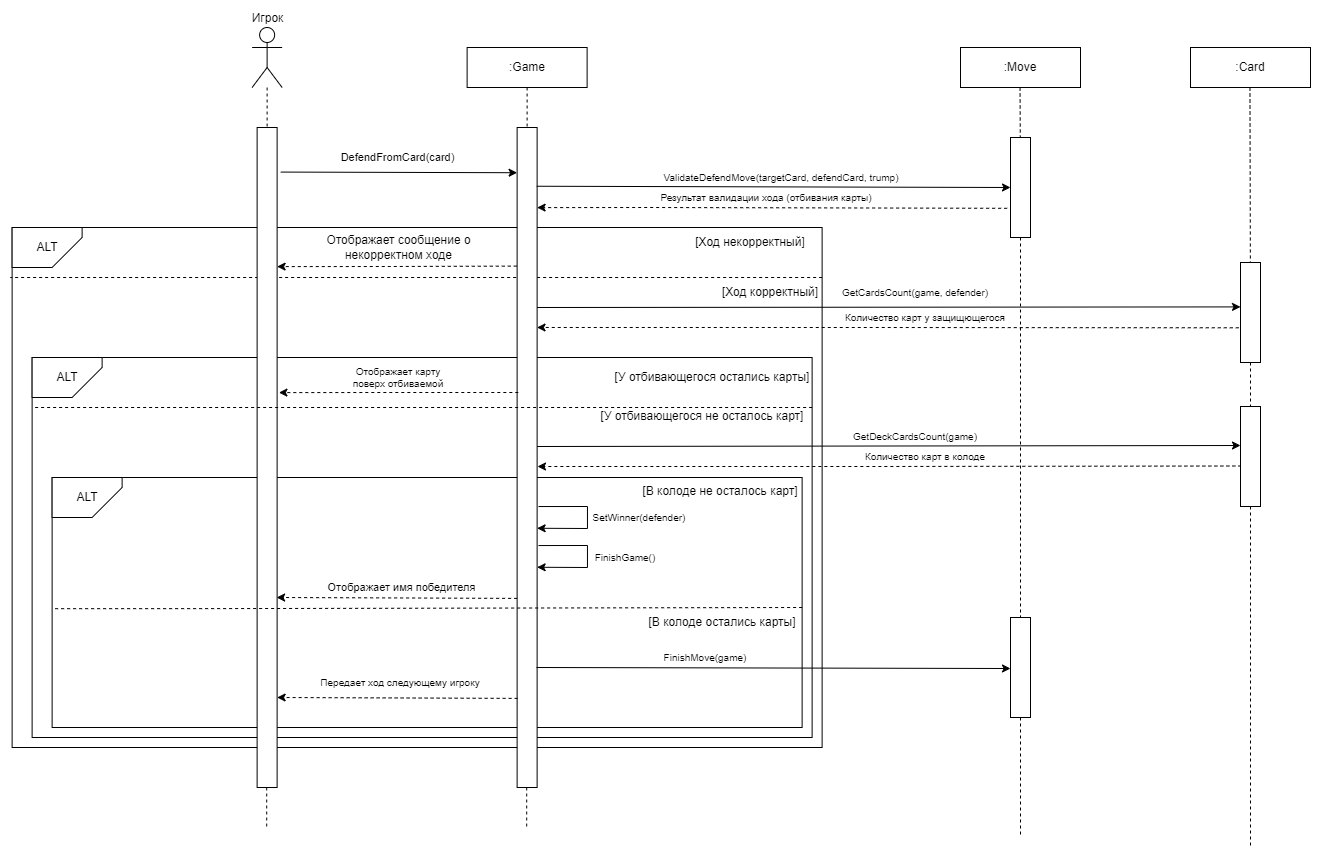

The diagram above was exported from draw.io. Its source (the exported page's mxGraphModel, read from the mxfile embedded in the PNG):
<mxGraphModel dx="1593" dy="-317" grid="1" gridSize="10" guides="1" tooltips="1" connect="1" arrows="1" fold="1" page="1" pageScale="1" pageWidth="827" pageHeight="1169" math="0" shadow="0">
  <root>
    <mxCell id="0" />
    <mxCell id="1" parent="0" />
    <mxCell id="qUmZaivJWLAL3MDtO6s8-159" value="Игрок" style="shape=umlActor;verticalLabelPosition=top;verticalAlign=bottom;html=1;outlineConnect=0;labelPosition=center;align=center;" vertex="1" parent="1">
      <mxGeometry x="641.6199999999999" y="1340" width="30" height="60" as="geometry" />
    </mxCell>
    <mxCell id="qUmZaivJWLAL3MDtO6s8-160" value=":Game" style="rounded=0;whiteSpace=wrap;html=1;" vertex="1" parent="1">
      <mxGeometry x="856.6199999999999" y="1360" width="120" height="40" as="geometry" />
    </mxCell>
    <mxCell id="qUmZaivJWLAL3MDtO6s8-161" value="" style="endArrow=none;dashed=1;html=1;rounded=0;entryX=0.5;entryY=0;entryDx=0;entryDy=0;" edge="1" parent="1" source="qUmZaivJWLAL3MDtO6s8-159" target="qUmZaivJWLAL3MDtO6s8-182">
      <mxGeometry width="50" height="50" relative="1" as="geometry">
        <mxPoint x="656.6199999999999" y="1380" as="sourcePoint" />
        <mxPoint x="806.6199999999999" y="1510" as="targetPoint" />
      </mxGeometry>
    </mxCell>
    <mxCell id="qUmZaivJWLAL3MDtO6s8-162" value="" style="endArrow=none;dashed=1;html=1;rounded=0;entryX=0.5;entryY=0;entryDx=0;entryDy=0;exitX=0.5;exitY=1;exitDx=0;exitDy=0;" edge="1" parent="1" source="qUmZaivJWLAL3MDtO6s8-160" target="qUmZaivJWLAL3MDtO6s8-183">
      <mxGeometry width="50" height="50" relative="1" as="geometry">
        <mxPoint x="796.6199999999999" y="1380" as="sourcePoint" />
        <mxPoint x="796.6199999999999" y="1440" as="targetPoint" />
      </mxGeometry>
    </mxCell>
    <mxCell id="qUmZaivJWLAL3MDtO6s8-163" value="" style="endArrow=classic;html=1;rounded=0;exitX=1.186;exitY=0.041;exitDx=0;exitDy=0;exitPerimeter=0;entryX=0.005;entryY=0.153;entryDx=0;entryDy=0;entryPerimeter=0;" edge="1" parent="1">
      <mxGeometry width="50" height="50" relative="1" as="geometry">
        <mxPoint x="670.2399999999998" y="1484.5699999999997" as="sourcePoint" />
        <mxPoint x="906.6199999999999" y="1485.2200000000003" as="targetPoint" />
      </mxGeometry>
    </mxCell>
    <mxCell id="qUmZaivJWLAL3MDtO6s8-164" value="DefendFromCard(card)" style="edgeLabel;html=1;align=center;verticalAlign=middle;resizable=0;points=[];" vertex="1" connectable="0" parent="qUmZaivJWLAL3MDtO6s8-163">
      <mxGeometry x="-0.1031" y="-2" relative="1" as="geometry">
        <mxPoint x="11" y="-17" as="offset" />
      </mxGeometry>
    </mxCell>
    <mxCell id="qUmZaivJWLAL3MDtO6s8-165" value="ValidateDefendMove(targetCard, defendCard, trump)" style="text;html=1;align=center;verticalAlign=middle;whiteSpace=wrap;rounded=0;fontSize=10;" vertex="1" parent="1">
      <mxGeometry x="1040" y="1480" width="261.62" height="20" as="geometry" />
    </mxCell>
    <mxCell id="qUmZaivJWLAL3MDtO6s8-166" value="" style="rounded=0;whiteSpace=wrap;html=1;" vertex="1" parent="1">
      <mxGeometry x="401.6200000000001" y="1540" width="810" height="520" as="geometry" />
    </mxCell>
    <mxCell id="qUmZaivJWLAL3MDtO6s8-167" value="ALT" style="shape=card;whiteSpace=wrap;html=1;direction=south;flipH=0;flipV=1;" vertex="1" parent="1">
      <mxGeometry x="401.6200000000001" y="1540" width="70" height="40" as="geometry" />
    </mxCell>
    <mxCell id="qUmZaivJWLAL3MDtO6s8-168" value="[Ход некорректный]" style="text;html=1;align=center;verticalAlign=middle;whiteSpace=wrap;rounded=0;" vertex="1" parent="1">
      <mxGeometry x="1050" y="1540" width="180" height="30" as="geometry" />
    </mxCell>
    <mxCell id="qUmZaivJWLAL3MDtO6s8-169" value="" style="endArrow=classic;html=1;rounded=0;entryX=1.15;entryY=0.367;entryDx=0;entryDy=0;entryPerimeter=0;exitX=-0.017;exitY=0.21;exitDx=0;exitDy=0;exitPerimeter=0;dashed=1;" edge="1" parent="1" source="qUmZaivJWLAL3MDtO6s8-183">
      <mxGeometry width="50" height="50" relative="1" as="geometry">
        <mxPoint x="907.1199999999999" y="1580" as="sourcePoint" />
        <mxPoint x="666.6199999999999" y="1579.1099999999997" as="targetPoint" />
        <Array as="points">
          <mxPoint x="778.6199999999999" y="1579" />
        </Array>
      </mxGeometry>
    </mxCell>
    <mxCell id="qUmZaivJWLAL3MDtO6s8-170" value="Отображает сообщение о некорректном ходе" style="text;html=1;align=center;verticalAlign=middle;whiteSpace=wrap;rounded=0;" vertex="1" parent="1">
      <mxGeometry x="711.6199999999999" y="1545" width="153" height="30" as="geometry" />
    </mxCell>
    <mxCell id="qUmZaivJWLAL3MDtO6s8-171" value="[Ход корректный]" style="text;html=1;align=center;verticalAlign=middle;whiteSpace=wrap;rounded=0;" vertex="1" parent="1">
      <mxGeometry x="1070" y="1590" width="180" height="30" as="geometry" />
    </mxCell>
    <mxCell id="qUmZaivJWLAL3MDtO6s8-172" value="GetCardsCount(game, defender)" style="text;html=1;align=center;verticalAlign=middle;whiteSpace=wrap;rounded=0;fontSize=10;" vertex="1" parent="1">
      <mxGeometry x="1230" y="1595" width="150" height="20" as="geometry" />
    </mxCell>
    <mxCell id="qUmZaivJWLAL3MDtO6s8-173" value="" style="rounded=0;whiteSpace=wrap;html=1;" vertex="1" parent="1">
      <mxGeometry x="421.6200000000001" y="1670" width="780" height="380" as="geometry" />
    </mxCell>
    <mxCell id="qUmZaivJWLAL3MDtO6s8-174" value="ALT" style="shape=card;whiteSpace=wrap;html=1;direction=south;flipH=0;flipV=1;" vertex="1" parent="1">
      <mxGeometry x="421.6200000000001" y="1670" width="70" height="40" as="geometry" />
    </mxCell>
    <mxCell id="qUmZaivJWLAL3MDtO6s8-175" value="" style="endArrow=none;dashed=1;html=1;rounded=0;entryX=0;entryY=0.321;entryDx=0;entryDy=0;entryPerimeter=0;" edge="1" parent="1">
      <mxGeometry width="50" height="50" relative="1" as="geometry">
        <mxPoint x="1211.62" y="1590" as="sourcePoint" />
        <mxPoint x="400" y="1590" as="targetPoint" />
      </mxGeometry>
    </mxCell>
    <mxCell id="qUmZaivJWLAL3MDtO6s8-176" value="[У отбивающегося остались карты]" style="text;html=1;align=center;verticalAlign=middle;whiteSpace=wrap;rounded=0;" vertex="1" parent="1">
      <mxGeometry x="1001.6199999999999" y="1675" width="200" height="30" as="geometry" />
    </mxCell>
    <mxCell id="qUmZaivJWLAL3MDtO6s8-177" value="Отображает карту поверх отбиваемой" style="text;html=1;align=center;verticalAlign=middle;whiteSpace=wrap;rounded=0;fontSize=10;" vertex="1" parent="1">
      <mxGeometry x="733.1199999999999" y="1680" width="110" height="20" as="geometry" />
    </mxCell>
    <mxCell id="qUmZaivJWLAL3MDtO6s8-178" value="[У отбивающегося не осталось карт]" style="text;html=1;align=center;verticalAlign=middle;whiteSpace=wrap;rounded=0;" vertex="1" parent="1">
      <mxGeometry x="981.6199999999999" y="1714" width="220" height="30" as="geometry" />
    </mxCell>
    <mxCell id="qUmZaivJWLAL3MDtO6s8-179" value="GetDeckCardsCount(game)" style="text;html=1;align=center;verticalAlign=middle;whiteSpace=wrap;rounded=0;fontSize=10;" vertex="1" parent="1">
      <mxGeometry x="1250" y="1739" width="110" height="20" as="geometry" />
    </mxCell>
    <mxCell id="qUmZaivJWLAL3MDtO6s8-180" value="" style="rounded=0;whiteSpace=wrap;html=1;" vertex="1" parent="1">
      <mxGeometry x="441.6199999999999" y="1790" width="750" height="250" as="geometry" />
    </mxCell>
    <mxCell id="qUmZaivJWLAL3MDtO6s8-181" value="ALT" style="shape=card;whiteSpace=wrap;html=1;direction=south;flipH=0;flipV=1;" vertex="1" parent="1">
      <mxGeometry x="441.6199999999999" y="1790" width="70" height="40" as="geometry" />
    </mxCell>
    <mxCell id="qUmZaivJWLAL3MDtO6s8-182" value="" style="rounded=0;whiteSpace=wrap;html=1;" vertex="1" parent="1">
      <mxGeometry x="646.6199999999999" y="1440" width="20" height="660" as="geometry" />
    </mxCell>
    <mxCell id="qUmZaivJWLAL3MDtO6s8-183" value="" style="rounded=0;whiteSpace=wrap;html=1;" vertex="1" parent="1">
      <mxGeometry x="906.6199999999999" y="1440" width="20" height="660" as="geometry" />
    </mxCell>
    <mxCell id="qUmZaivJWLAL3MDtO6s8-184" value="" style="endArrow=none;dashed=1;html=1;rounded=0;entryX=0;entryY=0.321;entryDx=0;entryDy=0;entryPerimeter=0;" edge="1" parent="1">
      <mxGeometry width="50" height="50" relative="1" as="geometry">
        <mxPoint x="1201.62" y="1720" as="sourcePoint" />
        <mxPoint x="421.6200000000001" y="1720" as="targetPoint" />
      </mxGeometry>
    </mxCell>
    <mxCell id="qUmZaivJWLAL3MDtO6s8-185" value="[В колоде не осталось карт]" style="text;html=1;align=center;verticalAlign=middle;whiteSpace=wrap;rounded=0;" vertex="1" parent="1">
      <mxGeometry x="1000" y="1789" width="220" height="30" as="geometry" />
    </mxCell>
    <mxCell id="qUmZaivJWLAL3MDtO6s8-186" value="" style="endArrow=classic;html=1;rounded=0;entryX=1;entryY=0.5;entryDx=0;entryDy=0;exitX=0.025;exitY=0.51;exitDx=0;exitDy=0;exitPerimeter=0;dashed=1;" edge="1" parent="1">
      <mxGeometry width="50" height="50" relative="1" as="geometry">
        <mxPoint x="906.6199999999999" y="1910.8999999999996" as="sourcePoint" />
        <mxPoint x="666.1199999999999" y="1910" as="targetPoint" />
      </mxGeometry>
    </mxCell>
    <mxCell id="qUmZaivJWLAL3MDtO6s8-187" value="Отображает имя победителя" style="edgeLabel;html=1;align=center;verticalAlign=middle;resizable=0;points=[];" vertex="1" connectable="0" parent="qUmZaivJWLAL3MDtO6s8-186">
      <mxGeometry x="-0.1301" y="-2" relative="1" as="geometry">
        <mxPoint x="-12" y="-9" as="offset" />
      </mxGeometry>
    </mxCell>
    <mxCell id="qUmZaivJWLAL3MDtO6s8-188" value="" style="endArrow=none;dashed=1;html=1;rounded=0;entryX=-0.002;entryY=0.218;entryDx=0;entryDy=0;entryPerimeter=0;exitX=0.998;exitY=0.211;exitDx=0;exitDy=0;exitPerimeter=0;" edge="1" parent="1">
      <mxGeometry width="50" height="50" relative="1" as="geometry">
        <mxPoint x="1191.62" y="1920" as="sourcePoint" />
        <mxPoint x="441.6199999999999" y="1921.1899999999996" as="targetPoint" />
        <Array as="points">
          <mxPoint x="593.1199999999999" y="1921.13" />
        </Array>
      </mxGeometry>
    </mxCell>
    <mxCell id="qUmZaivJWLAL3MDtO6s8-189" value="[В колоде остались карты]" style="text;html=1;align=center;verticalAlign=middle;whiteSpace=wrap;rounded=0;" vertex="1" parent="1">
      <mxGeometry x="1001.6199999999999" y="1920" width="220" height="30" as="geometry" />
    </mxCell>
    <mxCell id="qUmZaivJWLAL3MDtO6s8-190" value="Передает ход следующему игроку" style="text;html=1;align=center;verticalAlign=middle;whiteSpace=wrap;rounded=0;fontSize=10;" vertex="1" parent="1">
      <mxGeometry x="690" y="1980" width="200" height="30" as="geometry" />
    </mxCell>
    <mxCell id="qUmZaivJWLAL3MDtO6s8-191" value="" style="endArrow=classic;html=1;rounded=0;entryX=1;entryY=0.5;entryDx=0;entryDy=0;exitX=0.025;exitY=0.51;exitDx=0;exitDy=0;exitPerimeter=0;dashed=1;" edge="1" parent="1">
      <mxGeometry width="50" height="50" relative="1" as="geometry">
        <mxPoint x="907.1199999999999" y="2010.8999999999996" as="sourcePoint" />
        <mxPoint x="666.6199999999999" y="2010" as="targetPoint" />
      </mxGeometry>
    </mxCell>
    <mxCell id="qUmZaivJWLAL3MDtO6s8-192" value="" style="endArrow=none;dashed=1;html=1;rounded=0;entryX=0.5;entryY=0;entryDx=0;entryDy=0;" edge="1" parent="1">
      <mxGeometry width="50" height="50" relative="1" as="geometry">
        <mxPoint x="656.1999999999998" y="2100" as="sourcePoint" />
        <mxPoint x="656.1999999999998" y="2140" as="targetPoint" />
      </mxGeometry>
    </mxCell>
    <mxCell id="qUmZaivJWLAL3MDtO6s8-193" value="" style="endArrow=none;dashed=1;html=1;rounded=0;entryX=0.5;entryY=0;entryDx=0;entryDy=0;" edge="1" parent="1">
      <mxGeometry width="50" height="50" relative="1" as="geometry">
        <mxPoint x="916.1999999999998" y="2100" as="sourcePoint" />
        <mxPoint x="916.1999999999998" y="2140" as="targetPoint" />
      </mxGeometry>
    </mxCell>
    <mxCell id="qUmZaivJWLAL3MDtO6s8-194" value="" style="endArrow=classic;html=1;rounded=0;entryX=1.15;entryY=0.367;entryDx=0;entryDy=0;entryPerimeter=0;exitX=-0.017;exitY=0.21;exitDx=0;exitDy=0;exitPerimeter=0;dashed=1;" edge="1" parent="1">
      <mxGeometry width="50" height="50" relative="1" as="geometry">
        <mxPoint x="907.81" y="1705" as="sourcePoint" />
        <mxPoint x="668.4299999999998" y="1705.1099999999997" as="targetPoint" />
        <Array as="points">
          <mxPoint x="780.4300000000003" y="1705" />
        </Array>
      </mxGeometry>
    </mxCell>
    <mxCell id="qUmZaivJWLAL3MDtO6s8-195" style="edgeStyle=orthogonalEdgeStyle;rounded=0;orthogonalLoop=1;jettySize=auto;html=1;exitX=0.5;exitY=1;exitDx=0;exitDy=0;" edge="1" parent="1" source="qUmZaivJWLAL3MDtO6s8-176" target="qUmZaivJWLAL3MDtO6s8-176">
      <mxGeometry relative="1" as="geometry" />
    </mxCell>
    <mxCell id="qUmZaivJWLAL3MDtO6s8-196" value="" style="endArrow=classic;html=1;rounded=0;exitX=1.076;exitY=0.047;exitDx=0;exitDy=0;exitPerimeter=0;entryX=0.983;entryY=0.193;entryDx=0;entryDy=0;entryPerimeter=0;" edge="1" parent="1">
      <mxGeometry width="50" height="50" relative="1" as="geometry">
        <mxPoint x="928" y="1819.04" as="sourcePoint" />
        <mxPoint x="926.6199999999999" y="1840.7600000000002" as="targetPoint" />
        <Array as="points">
          <mxPoint x="976.96" y="1819" />
          <mxPoint x="976.96" y="1841" />
        </Array>
      </mxGeometry>
    </mxCell>
    <mxCell id="qUmZaivJWLAL3MDtO6s8-197" value="FinishGame()" style="text;html=1;align=center;verticalAlign=middle;whiteSpace=wrap;rounded=0;fontSize=10;" vertex="1" parent="1">
      <mxGeometry x="960" y="1860" width="110" height="20" as="geometry" />
    </mxCell>
    <mxCell id="qUmZaivJWLAL3MDtO6s8-198" value="" style="endArrow=classic;html=1;rounded=0;exitX=1.076;exitY=0.047;exitDx=0;exitDy=0;exitPerimeter=0;entryX=0.983;entryY=0.193;entryDx=0;entryDy=0;entryPerimeter=0;" edge="1" parent="1">
      <mxGeometry width="50" height="50" relative="1" as="geometry">
        <mxPoint x="928" y="1858.04" as="sourcePoint" />
        <mxPoint x="926.6199999999999" y="1879.7600000000002" as="targetPoint" />
        <Array as="points">
          <mxPoint x="976.96" y="1858" />
          <mxPoint x="976.96" y="1880" />
        </Array>
      </mxGeometry>
    </mxCell>
    <mxCell id="qUmZaivJWLAL3MDtO6s8-199" value="SetWinner(defender)" style="text;html=1;align=center;verticalAlign=middle;whiteSpace=wrap;rounded=0;fontSize=10;" vertex="1" parent="1">
      <mxGeometry x="974.3400000000001" y="1820" width="110" height="20" as="geometry" />
    </mxCell>
    <mxCell id="qUmZaivJWLAL3MDtO6s8-200" value=":Move" style="rounded=0;whiteSpace=wrap;html=1;" vertex="1" parent="1">
      <mxGeometry x="1350" y="1360" width="120" height="40" as="geometry" />
    </mxCell>
    <mxCell id="qUmZaivJWLAL3MDtO6s8-201" value="" style="endArrow=none;dashed=1;html=1;rounded=0;exitX=0.5;exitY=1;exitDx=0;exitDy=0;" edge="1" parent="1" source="qUmZaivJWLAL3MDtO6s8-221">
      <mxGeometry width="50" height="50" relative="1" as="geometry">
        <mxPoint x="1409.5500000000002" y="1400" as="sourcePoint" />
        <mxPoint x="1410" y="2150" as="targetPoint" />
      </mxGeometry>
    </mxCell>
    <mxCell id="qUmZaivJWLAL3MDtO6s8-202" value="" style="endArrow=classic;html=1;rounded=0;exitX=0.981;exitY=0.089;exitDx=0;exitDy=0;exitPerimeter=0;entryX=0;entryY=0.5;entryDx=0;entryDy=0;" edge="1" parent="1" source="qUmZaivJWLAL3MDtO6s8-183" target="qUmZaivJWLAL3MDtO6s8-204">
      <mxGeometry width="50" height="50" relative="1" as="geometry">
        <mxPoint x="991.6199999999999" y="1500" as="sourcePoint" />
        <mxPoint x="1390" y="1500" as="targetPoint" />
      </mxGeometry>
    </mxCell>
    <mxCell id="qUmZaivJWLAL3MDtO6s8-203" value="" style="endArrow=none;dashed=1;html=1;rounded=0;exitX=0.5;exitY=1;exitDx=0;exitDy=0;" edge="1" parent="1" target="qUmZaivJWLAL3MDtO6s8-204">
      <mxGeometry width="50" height="50" relative="1" as="geometry">
        <mxPoint x="1409.5500000000002" y="1400" as="sourcePoint" />
        <mxPoint x="1410" y="2150" as="targetPoint" />
      </mxGeometry>
    </mxCell>
    <mxCell id="qUmZaivJWLAL3MDtO6s8-204" value="" style="rounded=0;whiteSpace=wrap;html=1;" vertex="1" parent="1">
      <mxGeometry x="1400" y="1450" width="20" height="100" as="geometry" />
    </mxCell>
    <mxCell id="qUmZaivJWLAL3MDtO6s8-205" value="" style="endArrow=classic;html=1;rounded=0;entryX=1.15;entryY=0.367;entryDx=0;entryDy=0;entryPerimeter=0;exitX=-0.167;exitY=0.708;exitDx=0;exitDy=0;exitPerimeter=0;dashed=1;" edge="1" parent="1" source="qUmZaivJWLAL3MDtO6s8-204">
      <mxGeometry width="50" height="50" relative="1" as="geometry">
        <mxPoint x="1166" y="1520" as="sourcePoint" />
        <mxPoint x="926.6199999999999" y="1520.1099999999997" as="targetPoint" />
        <Array as="points">
          <mxPoint x="1038.62" y="1520" />
        </Array>
      </mxGeometry>
    </mxCell>
    <mxCell id="qUmZaivJWLAL3MDtO6s8-206" value="Результат валидации хода (отбивания карты)" style="text;html=1;align=center;verticalAlign=middle;whiteSpace=wrap;rounded=0;fontSize=10;" vertex="1" parent="1">
      <mxGeometry x="1040" y="1500" width="231.62" height="20" as="geometry" />
    </mxCell>
    <mxCell id="qUmZaivJWLAL3MDtO6s8-207" value=":Card" style="rounded=0;whiteSpace=wrap;html=1;" vertex="1" parent="1">
      <mxGeometry x="1580" y="1360" width="120" height="40" as="geometry" />
    </mxCell>
    <mxCell id="qUmZaivJWLAL3MDtO6s8-208" value="" style="endArrow=none;dashed=1;html=1;rounded=0;exitX=0.5;exitY=1;exitDx=0;exitDy=0;" edge="1" parent="1" source="qUmZaivJWLAL3MDtO6s8-211">
      <mxGeometry width="50" height="50" relative="1" as="geometry">
        <mxPoint x="1639.4699999999998" y="1400" as="sourcePoint" />
        <mxPoint x="1640" y="2160" as="targetPoint" />
      </mxGeometry>
    </mxCell>
    <mxCell id="qUmZaivJWLAL3MDtO6s8-209" value="" style="endArrow=classic;html=1;rounded=0;exitX=0.981;exitY=0.089;exitDx=0;exitDy=0;exitPerimeter=0;entryX=0;entryY=0.444;entryDx=0;entryDy=0;entryPerimeter=0;" edge="1" parent="1" target="qUmZaivJWLAL3MDtO6s8-211">
      <mxGeometry width="50" height="50" relative="1" as="geometry">
        <mxPoint x="926.6199999999999" y="1620" as="sourcePoint" />
        <mxPoint x="1610" y="1621" as="targetPoint" />
      </mxGeometry>
    </mxCell>
    <mxCell id="qUmZaivJWLAL3MDtO6s8-210" value="" style="endArrow=none;dashed=1;html=1;rounded=0;exitX=0.5;exitY=1;exitDx=0;exitDy=0;" edge="1" parent="1" target="qUmZaivJWLAL3MDtO6s8-211">
      <mxGeometry width="50" height="50" relative="1" as="geometry">
        <mxPoint x="1639.4699999999998" y="1400" as="sourcePoint" />
        <mxPoint x="1640" y="2160" as="targetPoint" />
      </mxGeometry>
    </mxCell>
    <mxCell id="qUmZaivJWLAL3MDtO6s8-211" value="" style="rounded=0;whiteSpace=wrap;html=1;" vertex="1" parent="1">
      <mxGeometry x="1630" y="1575" width="20" height="100" as="geometry" />
    </mxCell>
    <mxCell id="qUmZaivJWLAL3MDtO6s8-212" value="" style="endArrow=classic;html=1;rounded=0;entryX=0.995;entryY=0.303;entryDx=0;entryDy=0;entryPerimeter=0;exitX=-0.087;exitY=0.653;exitDx=0;exitDy=0;exitPerimeter=0;dashed=1;" edge="1" parent="1" source="qUmZaivJWLAL3MDtO6s8-211" target="qUmZaivJWLAL3MDtO6s8-183">
      <mxGeometry width="50" height="50" relative="1" as="geometry">
        <mxPoint x="1620.38" y="1641" as="sourcePoint" />
        <mxPoint x="1150" y="1640.1099999999997" as="targetPoint" />
        <Array as="points">
          <mxPoint x="1262" y="1640" />
        </Array>
      </mxGeometry>
    </mxCell>
    <mxCell id="qUmZaivJWLAL3MDtO6s8-213" value="Количество карт у защищющегося" style="text;html=1;align=center;verticalAlign=middle;whiteSpace=wrap;rounded=0;fontSize=10;" vertex="1" parent="1">
      <mxGeometry x="1220" y="1620" width="190" height="20" as="geometry" />
    </mxCell>
    <mxCell id="qUmZaivJWLAL3MDtO6s8-214" value="" style="endArrow=classic;html=1;rounded=0;exitX=0.981;exitY=0.089;exitDx=0;exitDy=0;exitPerimeter=0;entryX=0;entryY=0.444;entryDx=0;entryDy=0;entryPerimeter=0;" edge="1" parent="1">
      <mxGeometry width="50" height="50" relative="1" as="geometry">
        <mxPoint x="926.6199999999999" y="1759" as="sourcePoint" />
        <mxPoint x="1630" y="1758" as="targetPoint" />
      </mxGeometry>
    </mxCell>
    <mxCell id="qUmZaivJWLAL3MDtO6s8-215" value="" style="endArrow=classic;html=1;rounded=0;entryX=0.995;entryY=0.303;entryDx=0;entryDy=0;entryPerimeter=0;exitX=0.043;exitY=0.595;exitDx=0;exitDy=0;exitPerimeter=0;dashed=1;" edge="1" parent="1" source="qUmZaivJWLAL3MDtO6s8-217">
      <mxGeometry width="50" height="50" relative="1" as="geometry">
        <mxPoint x="1620.38" y="1780" as="sourcePoint" />
        <mxPoint x="927" y="1779" as="targetPoint" />
        <Array as="points">
          <mxPoint x="1262" y="1779" />
        </Array>
      </mxGeometry>
    </mxCell>
    <mxCell id="qUmZaivJWLAL3MDtO6s8-216" value="Количество карт в колоде" style="text;html=1;align=center;verticalAlign=middle;whiteSpace=wrap;rounded=0;fontSize=10;" vertex="1" parent="1">
      <mxGeometry x="1220" y="1759" width="190" height="20" as="geometry" />
    </mxCell>
    <mxCell id="qUmZaivJWLAL3MDtO6s8-217" value="" style="rounded=0;whiteSpace=wrap;html=1;" vertex="1" parent="1">
      <mxGeometry x="1630" y="1719" width="20" height="100" as="geometry" />
    </mxCell>
    <mxCell id="qUmZaivJWLAL3MDtO6s8-218" value="FinishMove(game)" style="text;html=1;align=center;verticalAlign=middle;whiteSpace=wrap;rounded=0;fontSize=10;" vertex="1" parent="1">
      <mxGeometry x="1040" y="1960" width="110" height="20" as="geometry" />
    </mxCell>
    <mxCell id="qUmZaivJWLAL3MDtO6s8-219" style="edgeStyle=orthogonalEdgeStyle;rounded=0;orthogonalLoop=1;jettySize=auto;html=1;exitX=0.5;exitY=1;exitDx=0;exitDy=0;" edge="1" parent="1" source="qUmZaivJWLAL3MDtO6s8-218" target="qUmZaivJWLAL3MDtO6s8-218">
      <mxGeometry relative="1" as="geometry" />
    </mxCell>
    <mxCell id="qUmZaivJWLAL3MDtO6s8-220" value="" style="endArrow=none;dashed=1;html=1;rounded=0;exitX=0.5;exitY=1;exitDx=0;exitDy=0;" edge="1" parent="1" source="qUmZaivJWLAL3MDtO6s8-204" target="qUmZaivJWLAL3MDtO6s8-221">
      <mxGeometry width="50" height="50" relative="1" as="geometry">
        <mxPoint x="1410" y="1550" as="sourcePoint" />
        <mxPoint x="1410" y="2150" as="targetPoint" />
      </mxGeometry>
    </mxCell>
    <mxCell id="qUmZaivJWLAL3MDtO6s8-221" value="" style="rounded=0;whiteSpace=wrap;html=1;" vertex="1" parent="1">
      <mxGeometry x="1400" y="1930" width="20" height="100" as="geometry" />
    </mxCell>
    <mxCell id="qUmZaivJWLAL3MDtO6s8-222" value="" style="endArrow=classic;html=1;rounded=0;exitX=0.981;exitY=0.089;exitDx=0;exitDy=0;exitPerimeter=0;entryX=0;entryY=0.5;entryDx=0;entryDy=0;" edge="1" parent="1">
      <mxGeometry width="50" height="50" relative="1" as="geometry">
        <mxPoint x="926" y="1980" as="sourcePoint" />
        <mxPoint x="1400" y="1981" as="targetPoint" />
      </mxGeometry>
    </mxCell>
  </root>
</mxGraphModel>